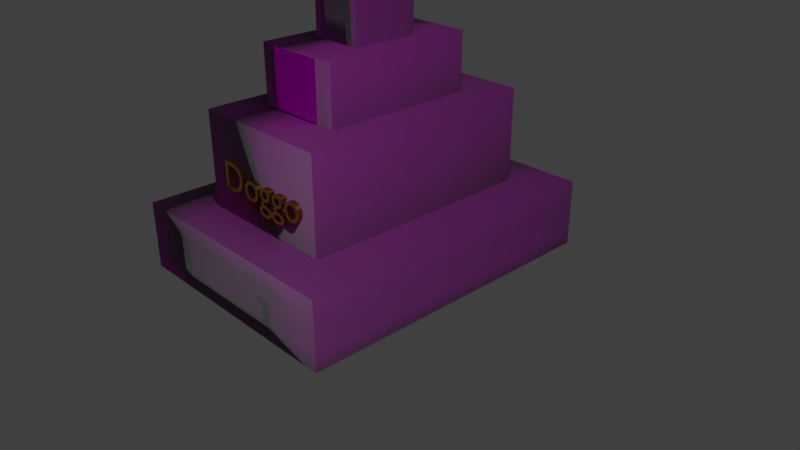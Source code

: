 # Source: Tomba.blend  (saved by Blender 2.79.0; exported with 4.5.12 LTS)
import bpy
from mathutils import Matrix  # noqa: F401  (used for matrix-valued properties, if any)

bpy.ops.wm.read_factory_settings(use_empty=True)
scene = bpy.context.scene
scene.name = 'Scene'

# ---- collections
col_collection_1 = bpy.data.collections.new('Collection 1'); scene.collection.children.link(col_collection_1)

# ---- images (referenced by path relative to the original .blend; pixels are not part of the script)
import os
ASSET_DIR = os.environ.get("B2B_ASSET_DIR", "")  # directory of the original .blend (textures are referenced by path, not embedded)
HERE = os.path.dirname(os.path.abspath(__file__))  # packed textures are extracted next to this script under _unpacked/

def load_image(name, relpath, width, height, colorspace="sRGB"):
    """Load a texture the original file referenced (path relative to the .blend, or extracted next to this script)."""
    p = next((c for c in (os.path.join(HERE, relpath), os.path.join(ASSET_DIR, relpath)) if relpath and os.path.exists(c)), "")
    if p:
        img = bpy.data.images.load(p, check_existing=True)
        img.name = name
    else:  # same state as the original file: an image datablock whose file is absent (Cycles renders it pink)
        img = bpy.data.images.new(name, width, height)
        img.source = "FILE"
        img.filepath = "//" + (relpath or name)
    img.colorspace_settings.name = colorspace
    return img
img_epitaffio_png = load_image('Epitaffio.png', 'Epitaffio.png', 1024, 1024, 'sRGB')
img_texturescom_rock_cliffgranite4_1k_ao_tif_001 = load_image('TexturesCom_Rock_CliffGranite4_1K_ao.tif.001', 'TexturesCom_Rock_CliffGranite4_1K_ao.tif', 1024, 1024, 'Non-Color')
img_texturescom_rock_cliffgranite4_1k_height_tif_001 = load_image('TexturesCom_Rock_CliffGranite4_1K_height.tif.001', 'TexturesCom_Rock_CliffGranite4_1K_height.tif', 1024, 1024, 'sRGB')
img_texturescom_rock_cliffgranite4_1k_normal_tif_001 = load_image('TexturesCom_Rock_CliffGranite4_1K_normal.tif.001', 'TexturesCom_Rock_CliffGranite4_1K_normal.tif', 1024, 1024, 'Non-Color')
img_texturescom_rock_cliffgranite4_1k_roughness_tif_001 = load_image('TexturesCom_Rock_CliffGranite4_1K_roughness.tif.001', 'TexturesCom_Rock_CliffGranite4_1K_roughness.tif', 1024, 1024, 'Non-Color')

# ---- materials (node trees are filled in below, after node groups)
mat_materialefoto = bpy.data.materials.new('MaterialeFoto')
mat_materialefoto.alpha_threshold = 0.0
mat_materialefoto.roughness = 0.5
mat_materialeepitaffio = bpy.data.materials.new('MaterialeEpitaffio')
mat_materialeepitaffio.alpha_threshold = 0.0
mat_materialeepitaffio.roughness = 0.5
mat_tombamat = bpy.data.materials.new('TombaMat')
mat_tombamat.alpha_threshold = 0.0
mat_tombamat.roughness = 0.5

# ---- material node trees
mat_materialefoto.use_nodes = True; mat_materialefoto.node_tree.nodes.clear()
_N = mat_materialefoto.node_tree.nodes; _L = mat_materialefoto.node_tree.links
n0 = _N.new('ShaderNodeOutputMaterial'); n0.name = 'Material Output'; n0.location = (463, 300)
n1 = _N.new('ShaderNodeBsdfDiffuse'); n1.name = 'Diffuse BSDF'; n1.location = (173, 300)
n2 = _N.new('ShaderNodeTexImage'); n2.name = 'Image Texture'; n2.location = (-267, 380)
n2.width = 140
n2.image = img_epitaffio_png
n3 = _N.new('ShaderNodeGamma'); n3.name = 'Gamma'; n3.location = (-47, 341)
n3.inputs[1].default_value = 0.6
_L.new(n1.outputs[0], n0.inputs[0])
_L.new(n2.outputs[0], n3.inputs[0])
_L.new(n3.outputs[0], n1.inputs[0])
n0.is_active_output = True
mat_materialeepitaffio.use_nodes = True; mat_materialeepitaffio.node_tree.nodes.clear()
_N = mat_materialeepitaffio.node_tree.nodes; _L = mat_materialeepitaffio.node_tree.links
n0 = _N.new('ShaderNodeBsdfAnisotropic'); n0.name = 'Glossy BSDF'; n0.location = (-5, 352)
n0.distribution = 'GGX'
n0.inputs[1].default_value = 0.0
n1 = _N.new('ShaderNodeLayerWeight'); n1.name = 'Layer Weight'; n1.location = (-2, 530)
n2 = _N.new('ShaderNodeRGB'); n2.name = 'RGB'; n2.location = (-254, 365)
n2.outputs[0].default_value = (0.6921, 0.42, 0.07719, 1.0)
n3 = _N.new('ShaderNodeBsdfAnisotropic'); n3.name = 'Glossy BSDF.001'; n3.location = (-18, 126)
n3.distribution = 'GGX'
n3.inputs[1].default_value = 0.4472
n4 = _N.new('ShaderNodeOutputMaterial'); n4.name = 'Material Output'; n4.location = (401, 389)
n5 = _N.new('ShaderNodeMixShader'); n5.name = 'Mix Shader'; n5.location = (194, 413)
_L.new(n2.outputs[0], n0.inputs[0])
_L.new(n2.outputs[0], n3.inputs[0])
_L.new(n1.outputs[1], n5.inputs[0])
_L.new(n0.outputs[0], n5.inputs[1])
_L.new(n3.outputs[0], n5.inputs[2])
_L.new(n5.outputs[0], n4.inputs[0])
n4.is_active_output = True
mat_tombamat.use_nodes = True; mat_tombamat.node_tree.nodes.clear()
_N = mat_tombamat.node_tree.nodes; _L = mat_tombamat.node_tree.links
n0 = _N.new('ShaderNodeTexImage'); n0.name = 'Image Texture.003'; n0.location = (-84, 809)
n0.width = 140
n0.image = img_texturescom_rock_cliffgranite4_1k_ao_tif_001
n1 = _N.new('ShaderNodeTexImage'); n1.name = 'Image Texture'; n1.location = (-87, 498)
n1.width = 140
n1.image = img_texturescom_rock_cliffgranite4_1k_height_tif_001
n2 = _N.new('ShaderNodeMapping'); n2.name = 'Mapping'; n2.location = (-574, 410)
n2.inputs[3].default_value = (4.0, 4.0, 4.0)
n3 = _N.new('ShaderNodeOutputMaterial'); n3.name = 'Material Output'; n3.location = (697, 497)
n4 = _N.new('ShaderNodeMixShader'); n4.name = 'Mix Shader'; n4.location = (515, 579)
n5 = _N.new('ShaderNodeBsdfDiffuse'); n5.name = 'Diffuse BSDF'; n5.location = (306, 537)
n6 = _N.new('ShaderNodeBump'); n6.name = 'Bump'; n6.location = (100, 278)
n6.inputs[1].default_value = 0.1
n6.inputs[2].default_value = 1.0
n7 = _N.new('ShaderNodeTexImage'); n7.name = 'Image Texture.001'; n7.location = (-92, 198)
n7.width = 140
n7.image = img_texturescom_rock_cliffgranite4_1k_normal_tif_001
n8 = _N.new('ShaderNodeTexImage'); n8.name = 'Image Texture.002'; n8.location = (-82, -124)
n8.width = 140
n8.image = img_texturescom_rock_cliffgranite4_1k_roughness_tif_001
n9 = _N.new('ShaderNodeBsdfAnisotropic'); n9.name = 'Glossy BSDF'; n9.location = (359, 169)
n9.distribution = 'GGX'
n10 = _N.new('ShaderNodeTexCoord'); n10.name = 'Texture Coordinate'; n10.location = (-810, 318)
n11 = _N.new('ShaderNodeMath'); n11.name = 'Math'; n11.location = (0, 0)
n11.operation = 'POWER'
_L.new(n5.outputs[0], n4.inputs[1])
_L.new(n1.outputs[0], n5.inputs[0])
_L.new(n4.outputs[0], n3.inputs[0])
_L.new(n9.outputs[0], n4.inputs[2])
_L.new(n7.outputs[0], n6.inputs[4])
_L.new(n6.outputs[0], n9.inputs[4])
_L.new(n6.outputs[0], n5.inputs[2])
_L.new(n0.outputs[0], n4.inputs[0])
_L.new(n2.outputs[0], n1.inputs[0])
_L.new(n2.outputs[0], n0.inputs[0])
_L.new(n2.outputs[0], n7.inputs[0])
_L.new(n2.outputs[0], n8.inputs[0])
_L.new(n10.outputs[2], n2.inputs[0])
_L.new(n8.outputs[0], n11.inputs[0])
_L.new(n11.outputs[0], n9.inputs[1])
n3.is_active_output = True

# ---- world
world_world = bpy.data.worlds.new('World'); scene.world = world_world
world_world.color = (0.05088, 0.05088, 0.05088)
world_world.use_sun_shadow = False
world_world.sun_shadow_jitter_overblur = 0.0
world_world.cycles.sampling_method = 'MANUAL'

# ---- cameras
cam_camera = bpy.data.cameras.new('Camera')
cam_camera.clip_end = 100.0
cam_camera.lens = 35.0
cam_camera.sensor_width = 32.0
cam_camera.sensor_height = 18.0
cam_camera.ortho_scale = 7.314
cam_camera.dof.focus_distance = 0.0

# ---- lights
light_lamp = bpy.data.lights.new('Lamp', 'POINT')
light_lamp.transmission_factor = 0.0
light_lamp.cutoff_distance = 30.0
light_lamp.energy = 100.0
light_lamp.shadow_buffer_clip_start = 1.001
light_lamp.shadow_soft_size = 0.1
light_lamp.shadow_maximum_resolution = 0.006
light_lamp.use_absolute_resolution = True

# ---- meshes
me_plane = bpy.data.meshes.new('Plane')
me_plane.from_pydata([(-1.0, -1.0, 0.0), (1.0, -1.0, 0.0), (-1.0, 1.0, 0.0), (1.0, 1.0, 0.0)], [], [(0, 1, 3, 2)])
_uv = me_plane.uv_layers.new(name='UVMap')
_uv.uv.foreach_set('vector', [1.49e-07, 0.9017, 0.0, 1.344e-07, 1.0, 0.0, 1.0, 0.9017])
me_plane.materials.append(mat_materialefoto)
me_plane.use_remesh_preserve_volume = False
me_plane.use_remesh_preserve_attributes = False
me_plane.use_mirror_vertex_groups = False
me_plane.update()
me_cube_003 = bpy.data.meshes.new('Cube.003')
me_cube_003.from_pydata([(-1.0, -0.4353, 2.836), (-1.0, -0.4353, 8.302), (-1.0, 0.4353, 2.836), (-1.0, 0.4353, 8.302), (1.0, -0.4353, 2.836), (1.0, -0.4353, 8.302), (1.0, 0.4353, 2.836), (1.0, 0.4353, 8.302), (-1.0, 0.2176, 2.836), (-1.0, 0.0, 2.836), (-1.0, -0.2176, 2.836), (-1.0, -0.4353, 6.209), (-1.0, -0.4353, 7.302), (-1.0, -0.4353, 7.802), (-1.0, -0.2176, 8.302), (-1.0, 0.0, 8.302), (-1.0, 0.2176, 8.302), (-1.0, 0.4353, 7.802), (-1.0, 0.4353, 7.302), (-1.0, 0.4353, 6.209), (0.5, 0.4353, 2.836), (0.0, 0.4353, 2.836), (-0.5, 0.4353, 2.836), (-0.5, 0.4353, 8.302), (0.0, 0.4353, 8.302), (0.5, 0.4353, 8.302), (1.0, 0.4353, 7.802), (1.0, 0.4353, 7.302), (1.0, 0.4353, 6.209), (1.0, -0.2176, 2.836), (1.0, 0.0, 2.836), (1.0, 0.2176, 2.836), (1.0, 0.2176, 8.302), (1.0, 0.0, 8.302), (1.0, -0.2176, 8.302), (1.0, -0.4353, 7.802), (1.0, -0.4353, 7.302), (1.0, -0.4353, 6.209), (-0.5, -0.4353, 2.836), (0.0, -0.4353, 2.836), (0.5, -0.4353, 2.836), (0.5, -0.4353, 8.302), (0.0, -0.4353, 8.302), (-0.5, -0.4353, 8.302), (0.5, 0.2176, 8.302), (0.5, 0.0, 8.302), (0.5, -0.2176, 8.302), (0.0, 0.2176, 8.302), (0.0, 0.0, 8.302), (0.0, -0.2176, 8.302), (-0.5, 0.2176, 8.302), (-0.5, 0.0, 8.302), (-0.5, -0.2176, 8.302), (-0.5, 0.2176, 2.836), (-0.5, 0.0, 2.836), (-0.5, -0.2176, 2.836), (0.0, 0.2176, 2.836), (0.0, 0.0, 2.836), (0.0, -0.2176, 2.836), (0.5, 0.2176, 2.836), (0.5, 0.0, 2.836), (0.5, -0.2176, 2.836), (0.5, -0.4353, 6.209), (0.0, -0.4353, 6.209), (-0.5, -0.4353, 6.209), (0.5, -0.4353, 7.302), (0.0, -0.4353, 7.302), (-0.5, -0.4353, 7.302), (0.5, -0.4353, 7.802), (0.0, -0.4353, 7.802), (-0.5, -0.4353, 7.802), (1.0, 0.2176, 6.209), (1.0, 0.0, 6.209), (1.0, -0.2176, 6.209), (1.0, 0.2176, 7.302), (1.0, 0.0, 7.302), (1.0, -0.2176, 7.302), (1.0, 0.2176, 7.802), (1.0, 0.0, 7.802), (1.0, -0.2176, 7.802), (-0.5, 0.4353, 6.209), (0.0, 0.4353, 6.209), (0.5, 0.4353, 6.209), (-0.5, 0.4353, 7.302), (0.0, 0.4353, 7.302), (0.5, 0.4353, 7.302), (-0.5, 0.4353, 7.802), (0.0, 0.4353, 7.802), (0.5, 0.4353, 7.802), (-1.0, -0.2176, 6.209), (-1.0, 0.0, 6.209), (-1.0, 0.2176, 6.209), (-1.0, -0.2176, 7.302), (-1.0, 0.0, 7.302), (-1.0, 0.2176, 7.302), (-1.0, -0.2176, 7.802), (-1.0, 0.0, 7.802), (-1.0, 0.2176, 7.802), (-4.203, -0.4353, 6.209), (-4.203, -0.4353, 7.302), (-4.203, 0.4353, 7.302), (-4.203, 0.4353, 6.209), (-4.203, -0.2176, 6.209), (-4.203, 0.0, 6.209), (-4.203, 0.2176, 6.209), (-4.203, -0.2176, 7.302), (-4.203, 0.0, 7.302), (-4.203, 0.2176, 7.302), (4.494, 0.4353, 7.302), (4.494, 0.4353, 6.209), (4.494, -0.4353, 7.302), (4.494, -0.4353, 6.209), (4.494, 0.2176, 6.209), (4.494, 0.0, 6.209), (4.494, -0.2176, 6.209), (4.494, 0.2176, 7.302), (4.494, 0.0, 7.302), (4.494, -0.2176, 7.302), (-1.704, -1.0, 2.09), (-1.704, -1.0, 2.831), (-1.704, 1.0, 2.09), (-1.704, 1.0, 2.831), (1.704, -1.0, 2.09), (1.704, -1.0, 2.831), (1.704, 1.0, 2.09), (1.704, 1.0, 2.831), (-2.751, -1.568, 0.8758), (-2.751, -1.568, 2.088), (-2.751, 1.568, 0.8758), (-2.751, 1.568, 2.088), (2.751, -1.568, 0.8758), (2.751, -1.568, 2.088), (2.751, 1.568, 0.8758), (2.751, 1.568, 2.088), (4.536, 2.104, 2.384e-07), (4.536, -2.104, 2.384e-07), (-4.536, -2.104, 2.384e-07), (-4.536, 2.104, 2.384e-07), (4.536, 2.104, 0.8719), (4.536, -2.104, 0.8719), (-4.536, -2.104, 0.8719), (-4.536, 2.104, 0.8719), (4.536, 1.052, 2.384e-07), (4.536, -1.254e-07, 2.384e-07), (4.536, -1.052, 2.384e-07), (2.268, 2.104, 2.384e-07), (8.111e-07, 2.104, 2.384e-07), (-2.268, 2.104, 2.384e-07), (4.536, 2.104, 0.218), (4.536, 2.104, 0.4359), (4.536, 2.104, 0.6539), (2.268, -2.104, 2.384e-07), (-2.704e-07, -2.104, 2.384e-07), (-2.268, -2.104, 2.384e-07), (4.536, -2.104, 0.218), (4.536, -2.104, 0.4359), (4.536, -2.104, 0.6539), (-4.536, -1.052, 2.384e-07), (-4.536, 6.27e-07, 2.384e-07), (-4.536, 1.052, 2.384e-07), (-4.536, -2.104, 0.218), (-4.536, -2.104, 0.4359), (-4.536, -2.104, 0.6539), (-4.536, 2.104, 0.218), (-4.536, 2.104, 0.4359), (-4.536, 2.104, 0.6539), (4.536, 1.052, 0.8719), (4.536, -1.129e-06, 0.8719), (4.536, -1.052, 0.8719), (2.268, 2.104, 0.8719), (1.081e-06, 2.104, 0.8719), (-2.268, 2.104, 0.8719), (2.268, -2.104, 0.8719), (-2.433e-06, -2.104, 0.8719), (-2.268, -2.104, 0.8719), (-4.536, -1.052, 0.8719), (-4.536, 4.389e-07, 0.8719), (-4.536, 1.052, 0.8719), (2.268, 2.104, 0.6539), (8.111e-07, 2.104, 0.6539), (-2.268, 2.104, 0.6539), (2.268, 2.104, 0.4359), (1.081e-06, 2.104, 0.4359), (-2.268, 2.104, 0.4359), (2.268, 2.104, 0.218), (9.462e-07, 2.104, 0.218), (-2.268, 2.104, 0.218), (-4.536, -1.052, 0.218), (-4.536, 5.016e-07, 0.218), (-4.536, 1.052, 0.218), (-4.536, -1.052, 0.4359), (-4.536, 4.389e-07, 0.4359), (-4.536, 1.052, 0.4359), (-4.536, -1.052, 0.6539), (-4.536, 4.389e-07, 0.6539), (-4.536, 1.052, 0.6539), (2.268, -2.104, 0.218), (-8.111e-07, -2.104, 0.218), (-2.268, -2.104, 0.218), (2.268, -2.104, 0.4359), (-1.352e-06, -2.104, 0.4359), (-2.268, -2.104, 0.4359), (2.268, -2.104, 0.6539), (-1.622e-06, -2.104, 0.6539), (-2.268, -2.104, 0.6539), (4.536, 1.052, 0.218), (4.536, -3.762e-07, 0.218), (4.536, -1.052, 0.218), (4.536, 1.052, 0.4359), (4.536, -6.27e-07, 0.4359), (4.536, -1.052, 0.4359), (4.536, 1.052, 0.6539), (4.536, -8.778e-07, 0.6539), (4.536, -1.052, 0.6539), (2.268, 1.052, 0.8719), (2.268, -8.778e-07, 0.8719), (2.268, -1.052, 0.8719), (2.028e-07, 1.052, 0.8719), (-6.759e-07, -4.389e-07, 0.8719), (-1.555e-06, -1.052, 0.8719), (-2.268, 1.052, 0.8719), (-2.268, 0.0, 0.8719), (-2.268, -1.052, 0.8719), (2.268, 1.052, 2.384e-07), (5.407e-07, 1.052, 2.384e-07), (-2.268, 1.052, 2.384e-07), (2.268, 6.27e-08, 2.384e-07), (1.352e-07, 2.508e-07, 2.384e-07), (-2.268, 4.389e-07, 2.384e-07), (2.268, -1.052, 2.384e-07), (0.0, -1.052, 2.384e-07), (-2.268, -1.052, 2.384e-07)], [], [(97, 16, 3, 17), (88, 25, 7, 26), (79, 34, 5, 35), (70, 43, 1, 13), (61, 29, 4, 40), (52, 14, 1, 43), (34, 46, 41, 5), (46, 49, 42, 41), (49, 52, 43, 42), (7, 25, 44, 32), (32, 44, 45, 33), (33, 45, 46, 34), (25, 24, 47, 44), (44, 47, 48, 45), (45, 48, 49, 46), (24, 23, 50, 47), (47, 50, 51, 48), (48, 51, 52, 49), (23, 3, 16, 50), (50, 16, 15, 51), (51, 15, 14, 52), (10, 55, 38, 0), (55, 58, 39, 38), (58, 61, 40, 39), (2, 22, 53, 8), (8, 53, 54, 9), (9, 54, 55, 10), (22, 21, 56, 53), (53, 56, 57, 54), (54, 57, 58, 55), (21, 20, 59, 56), (56, 59, 60, 57), (57, 60, 61, 58), (20, 6, 31, 59), (59, 31, 30, 60), (60, 30, 29, 61), (38, 64, 11, 0), (64, 67, 12, 11), (67, 70, 13, 12), (4, 37, 62, 40), (40, 62, 63, 39), (39, 63, 64, 38), (37, 36, 65, 62), (62, 65, 66, 63), (63, 66, 67, 64), (36, 35, 68, 65), (65, 68, 69, 66), (66, 69, 70, 67), (35, 5, 41, 68), (68, 41, 42, 69), (69, 42, 43, 70), (29, 73, 37, 4), (71, 28, 109, 112), (76, 79, 35, 36), (6, 28, 71, 31), (31, 71, 72, 30), (30, 72, 73, 29), (76, 36, 110, 117), (28, 27, 108, 109), (75, 76, 117, 116), (27, 26, 77, 74), (74, 77, 78, 75), (75, 78, 79, 76), (26, 7, 32, 77), (77, 32, 33, 78), (78, 33, 34, 79), (20, 82, 28, 6), (82, 85, 27, 28), (85, 88, 26, 27), (2, 19, 80, 22), (22, 80, 81, 21), (21, 81, 82, 20), (19, 18, 83, 80), (80, 83, 84, 81), (81, 84, 85, 82), (18, 17, 86, 83), (83, 86, 87, 84), (84, 87, 88, 85), (17, 3, 23, 86), (86, 23, 24, 87), (87, 24, 25, 88), (8, 91, 19, 2), (89, 11, 98, 102), (94, 97, 17, 18), (0, 11, 89, 10), (10, 89, 90, 9), (9, 90, 91, 8), (94, 18, 100, 107), (93, 94, 107, 106), (19, 91, 104, 101), (12, 13, 95, 92), (92, 95, 96, 93), (93, 96, 97, 94), (13, 1, 14, 95), (95, 14, 15, 96), (96, 15, 16, 97), (104, 107, 100, 101), (98, 99, 105, 102), (102, 105, 106, 103), (103, 106, 107, 104), (11, 12, 99, 98), (18, 19, 101, 100), (12, 92, 105, 99), (90, 89, 102, 103), (92, 93, 106, 105), (91, 90, 103, 104), (114, 117, 110, 111), (109, 108, 115, 112), (112, 115, 116, 113), (113, 116, 117, 114), (27, 74, 115, 108), (72, 71, 112, 113), (36, 37, 111, 110), (74, 75, 116, 115), (73, 72, 113, 114), (37, 73, 114, 111), (118, 119, 121, 120), (120, 121, 125, 124), (124, 125, 123, 122), (122, 123, 119, 118), (120, 124, 122, 118), (125, 121, 119, 123), (126, 127, 129, 128), (128, 129, 133, 132), (132, 133, 131, 130), (130, 131, 127, 126), (128, 132, 130, 126), (133, 129, 127, 131), (231, 153, 136, 157), (222, 175, 140, 174), (213, 168, 139, 156), (204, 174, 140, 162), (195, 177, 141, 165), (186, 147, 137, 163), (171, 180, 165, 141), (180, 183, 164, 165), (183, 186, 163, 164), (138, 150, 178, 169), (169, 178, 179, 170), (170, 179, 180, 171), (150, 149, 181, 178), (178, 181, 182, 179), (179, 182, 183, 180), (149, 148, 184, 181), (181, 184, 185, 182), (182, 185, 186, 183), (148, 134, 145, 184), (184, 145, 146, 185), (185, 146, 147, 186), (159, 189, 163, 137), (189, 192, 164, 163), (192, 195, 165, 164), (136, 160, 187, 157), (157, 187, 188, 158), (158, 188, 189, 159), (160, 161, 190, 187), (187, 190, 191, 188), (188, 191, 192, 189), (161, 162, 193, 190), (190, 193, 194, 191), (191, 194, 195, 192), (162, 140, 175, 193), (193, 175, 176, 194), (194, 176, 177, 195), (153, 198, 160, 136), (198, 201, 161, 160), (201, 204, 162, 161), (135, 154, 196, 151), (151, 196, 197, 152), (152, 197, 198, 153), (154, 155, 199, 196), (196, 199, 200, 197), (197, 200, 201, 198), (155, 156, 202, 199), (199, 202, 203, 200), (200, 203, 204, 201), (156, 139, 172, 202), (202, 172, 173, 203), (203, 173, 174, 204), (144, 207, 154, 135), (207, 210, 155, 154), (210, 213, 156, 155), (134, 148, 205, 142), (142, 205, 206, 143), (143, 206, 207, 144), (148, 149, 208, 205), (205, 208, 209, 206), (206, 209, 210, 207), (149, 150, 211, 208), (208, 211, 212, 209), (209, 212, 213, 210), (150, 138, 166, 211), (211, 166, 167, 212), (212, 167, 168, 213), (168, 216, 172, 139), (216, 219, 173, 172), (219, 222, 174, 173), (138, 169, 214, 166), (166, 214, 215, 167), (167, 215, 216, 168), (169, 170, 217, 214), (214, 217, 218, 215), (215, 218, 219, 216), (170, 171, 220, 217), (217, 220, 221, 218), (218, 221, 222, 219), (171, 141, 177, 220), (220, 177, 176, 221), (221, 176, 175, 222), (147, 225, 159, 137), (225, 228, 158, 159), (228, 231, 157, 158), (134, 142, 223, 145), (145, 223, 224, 146), (146, 224, 225, 147), (142, 143, 226, 223), (223, 226, 227, 224), (224, 227, 228, 225), (143, 144, 229, 226), (226, 229, 230, 227), (227, 230, 231, 228), (144, 135, 151, 229), (229, 151, 152, 230), (230, 152, 153, 231)])
me_cube_003.polygons.foreach_set('use_smooth', [True] * 224)
_uv = me_cube_003.uv_layers.new(name='UVMap')
_uv.uv.foreach_set('vector', [0.5716, 0.762, 0.5716, 0.7206, 0.5901, 0.7206, 0.5901, 0.762, 0.04236, 0.3309, 0.0, 0.3309, 0.0, 0.2895, 0.04236, 0.2895, 0.6085, 0.762, 0.6085, 0.8034, 0.5901, 0.8034, 0.5901, 0.762, 0.5055, 0.3068, 0.4631, 0.3068, 0.4631, 0.2654, 0.5055, 0.2654, 0.3503, 0.762, 0.3503, 0.7206, 0.3688, 0.7206, 0.3688, 0.762, 0.2397, 0.8449, 0.2397, 0.8863, 0.2213, 0.8863, 0.2213, 0.8449, 0.2397, 0.7206, 0.2397, 0.762, 0.2213, 0.762, 0.2213, 0.7206, 0.2397, 0.762, 0.2397, 0.8034, 0.2213, 0.8034, 0.2213, 0.762, 0.2397, 0.8034, 0.2397, 0.8449, 0.2213, 0.8449, 0.2213, 0.8034, 0.295, 0.7206, 0.295, 0.762, 0.2766, 0.762, 0.2766, 0.7206, 0.2766, 0.7206, 0.2766, 0.762, 0.2581, 0.762, 0.2581, 0.7206, 0.2581, 0.7206, 0.2581, 0.762, 0.2397, 0.762, 0.2397, 0.7206, 0.295, 0.762, 0.295, 0.8034, 0.2766, 0.8034, 0.2766, 0.762, 0.2766, 0.762, 0.2766, 0.8034, 0.2581, 0.8034, 0.2581, 0.762, 0.2581, 0.762, 0.2581, 0.8034, 0.2397, 0.8034, 0.2397, 0.762, 0.295, 0.8034, 0.295, 0.8449, 0.2766, 0.8449, 0.2766, 0.8034, 0.2766, 0.8034, 0.2766, 0.8449, 0.2581, 0.8449, 0.2581, 0.8034, 0.2581, 0.8034, 0.2581, 0.8449, 0.2397, 0.8449, 0.2397, 0.8034, 0.295, 0.8449, 0.295, 0.8863, 0.2766, 0.8863, 0.2766, 0.8449, 0.2766, 0.8449, 0.2766, 0.8863, 0.2581, 0.8863, 0.2581, 0.8449, 0.2581, 0.8449, 0.2581, 0.8863, 0.2397, 0.8863, 0.2397, 0.8449, 0.3503, 0.8863, 0.3503, 0.8449, 0.3688, 0.8449, 0.3688, 0.8863, 0.3503, 0.8449, 0.3503, 0.8034, 0.3688, 0.8034, 0.3688, 0.8449, 0.3503, 0.8034, 0.3503, 0.762, 0.3688, 0.762, 0.3688, 0.8034, 0.295, 0.8863, 0.295, 0.8449, 0.3135, 0.8449, 0.3135, 0.8863, 0.3135, 0.8863, 0.3135, 0.8449, 0.3319, 0.8449, 0.3319, 0.8863, 0.3319, 0.8863, 0.3319, 0.8449, 0.3503, 0.8449, 0.3503, 0.8863, 0.295, 0.8449, 0.295, 0.8034, 0.3135, 0.8034, 0.3135, 0.8449, 0.3135, 0.8449, 0.3135, 0.8034, 0.3319, 0.8034, 0.3319, 0.8449, 0.3319, 0.8449, 0.3319, 0.8034, 0.3503, 0.8034, 0.3503, 0.8449, 0.295, 0.8034, 0.295, 0.762, 0.3135, 0.762, 0.3135, 0.8034, 0.3135, 0.8034, 0.3135, 0.762, 0.3319, 0.762, 0.3319, 0.8034, 0.3319, 0.8034, 0.3319, 0.762, 0.3503, 0.762, 0.3503, 0.8034, 0.295, 0.762, 0.295, 0.7206, 0.3135, 0.7206, 0.3135, 0.762, 0.3135, 0.762, 0.3135, 0.7206, 0.3319, 0.7206, 0.3319, 0.762, 0.3319, 0.762, 0.3319, 0.7206, 0.3503, 0.7206, 0.3503, 0.762, 0.9262, 0.3068, 0.6405, 0.3068, 0.6405, 0.2654, 0.9262, 0.2654, 0.6405, 0.3068, 0.5478, 0.3068, 0.5478, 0.2654, 0.6405, 0.2654, 0.5478, 0.3068, 0.5055, 0.3068, 0.5055, 0.2654, 0.5478, 0.2654, 0.9262, 0.4311, 0.6405, 0.4311, 0.6405, 0.3897, 0.9262, 0.3897, 0.9262, 0.3897, 0.6405, 0.3897, 0.6405, 0.3482, 0.9262, 0.3482, 0.9262, 0.3482, 0.6405, 0.3482, 0.6405, 0.3068, 0.9262, 0.3068, 0.6405, 0.4311, 0.5478, 0.4311, 0.5478, 0.3897, 0.6405, 0.3897, 0.6405, 0.3897, 0.5478, 0.3897, 0.5478, 0.3482, 0.6405, 0.3482, 0.6405, 0.3482, 0.5478, 0.3482, 0.5478, 0.3068, 0.6405, 0.3068, 0.5478, 0.4311, 0.5055, 0.4311, 0.5055, 0.3897, 0.5478, 0.3897, 0.5478, 0.3897, 0.5055, 0.3897, 0.5055, 0.3482, 0.5478, 0.3482, 0.5478, 0.3482, 0.5055, 0.3482, 0.5055, 0.3068, 0.5478, 0.3068, 0.5055, 0.4311, 0.4631, 0.4311, 0.4631, 0.3897, 0.5055, 0.3897, 0.5055, 0.3897, 0.4631, 0.3897, 0.4631, 0.3482, 0.5055, 0.3482, 0.5055, 0.3482, 0.4631, 0.3482, 0.4631, 0.3068, 0.5055, 0.3068, 0.01844, 0.7206, 0.01844, 1.0, 0.0, 1.0, 0.0, 0.7206, 0.9447, 0.579, 0.9262, 0.579, 0.9262, 0.2895, 0.9447, 0.2895, 0.6085, 0.7206, 0.6085, 0.762, 0.5901, 0.762, 0.5901, 0.7206, 0.07376, 0.7206, 0.07376, 1.0, 0.05532, 1.0, 0.05532, 0.7206, 0.05532, 0.7206, 0.05532, 1.0, 0.03688, 1.0, 0.03688, 0.7206, 0.03688, 0.7206, 0.03688, 1.0, 0.01844, 1.0, 0.01844, 0.7206, 0.9447, 0.2895, 0.9262, 0.2895, 0.9262, 0.0, 0.9447, 0.0, 0.1774, 0.2895, 0.08473, 0.2895, 0.08473, 7.902e-08, 0.1774, 0.0, 0.9631, 0.2895, 0.9447, 0.2895, 0.9447, 0.0, 0.9631, 0.0, 0.6638, 0.7206, 0.6638, 0.762, 0.6454, 0.762, 0.6454, 0.7206, 0.6454, 0.7206, 0.6454, 0.762, 0.6269, 0.762, 0.6269, 0.7206, 0.6269, 0.7206, 0.6269, 0.762, 0.6085, 0.762, 0.6085, 0.7206, 0.6638, 0.762, 0.6638, 0.8034, 0.6454, 0.8034, 0.6454, 0.762, 0.6454, 0.762, 0.6454, 0.8034, 0.6269, 0.8034, 0.6269, 0.762, 0.6269, 0.762, 0.6269, 0.8034, 0.6085, 0.8034, 0.6085, 0.762, 0.4631, 0.3309, 0.1774, 0.3309, 0.1774, 0.2895, 0.4631, 0.2895, 0.1774, 0.3309, 0.08473, 0.3309, 0.08473, 0.2895, 0.1774, 0.2895, 0.08473, 0.3309, 0.04236, 0.3309, 0.04236, 0.2895, 0.08473, 0.2895, 0.4631, 0.4552, 0.1774, 0.4552, 0.1774, 0.4138, 0.4631, 0.4138, 0.4631, 0.4138, 0.1774, 0.4138, 0.1774, 0.3724, 0.4631, 0.3724, 0.4631, 0.3724, 0.1774, 0.3724, 0.1774, 0.3309, 0.4631, 0.3309, 0.1774, 0.4552, 0.08473, 0.4552, 0.08473, 0.4138, 0.1774, 0.4138, 0.1774, 0.4138, 0.08473, 0.4138, 0.08473, 0.3724, 0.1774, 0.3724, 0.1774, 0.3724, 0.08473, 0.3724, 0.08473, 0.3309, 0.1774, 0.3309, 0.08473, 0.4552, 0.04236, 0.4552, 0.04236, 0.4138, 0.08473, 0.4138, 0.08473, 0.4138, 0.04236, 0.4138, 0.04236, 0.3724, 0.08473, 0.3724, 0.08473, 0.3724, 0.04236, 0.3724, 0.04236, 0.3309, 0.08473, 0.3309, 0.04236, 0.4552, 0.0, 0.4552, 0.0, 0.4138, 0.04236, 0.4138, 0.04236, 0.4138, 0.0, 0.4138, 0.0, 0.3724, 0.04236, 0.3724, 0.04236, 0.3724, 0.0, 0.3724, 0.0, 0.3309, 0.04236, 0.3309, 0.9816, 0.8584, 0.9816, 0.579, 1.0, 0.579, 1.0, 0.8584, 0.2028, 0.7206, 0.2213, 0.7206, 0.2213, 0.986, 0.2028, 0.986, 0.5716, 0.8034, 0.5716, 0.762, 0.5901, 0.762, 0.5901, 0.8034, 0.9262, 0.8584, 0.9262, 0.579, 0.9447, 0.579, 0.9447, 0.8584, 0.9447, 0.8584, 0.9447, 0.579, 0.9631, 0.579, 0.9631, 0.8584, 0.9631, 0.8584, 0.9631, 0.579, 0.9816, 0.579, 0.9816, 0.8584, 0.1291, 0.7206, 0.1475, 0.7206, 0.1475, 0.986, 0.1291, 0.986, 0.1106, 0.7206, 0.1291, 0.7206, 0.1291, 0.986, 0.1106, 0.986, 0.1475, 0.7206, 0.166, 0.7206, 0.166, 0.986, 0.1475, 0.986, 0.5163, 0.8034, 0.5163, 0.762, 0.5347, 0.762, 0.5347, 0.8034, 0.5347, 0.8034, 0.5347, 0.762, 0.5532, 0.762, 0.5532, 0.8034, 0.5532, 0.8034, 0.5532, 0.762, 0.5716, 0.762, 0.5716, 0.8034, 0.5163, 0.762, 0.5163, 0.7206, 0.5347, 0.7206, 0.5347, 0.762, 0.5347, 0.762, 0.5347, 0.7206, 0.5532, 0.7206, 0.5532, 0.762, 0.5532, 0.762, 0.5532, 0.7206, 0.5716, 0.7206, 0.5716, 0.762, 0.4241, 0.8112, 0.4241, 0.7206, 0.4425, 0.7206, 0.4425, 0.8112, 0.3688, 0.8112, 0.3688, 0.7206, 0.3872, 0.7206, 0.3872, 0.8112, 0.3872, 0.8112, 0.3872, 0.7206, 0.4057, 0.7206, 0.4057, 0.8112, 0.4057, 0.8112, 0.4057, 0.7206, 0.4241, 0.7206, 0.4241, 0.8112, 0.6405, 0.2654, 0.5478, 0.2654, 0.5478, 3.951e-08, 0.6405, 0.0, 0.08473, 0.4552, 0.1774, 0.4552, 0.1774, 0.7206, 0.08473, 0.7206, 0.07376, 0.7206, 0.0922, 0.7206, 0.0922, 0.986, 0.07376, 0.986, 0.1844, 0.7206, 0.2028, 0.7206, 0.2028, 0.986, 0.1844, 0.986, 0.0922, 0.7206, 0.1106, 0.7206, 0.1106, 0.986, 0.0922, 0.986, 0.166, 0.7206, 0.1844, 0.7206, 0.1844, 0.986, 0.166, 0.986, 0.461, 0.7206, 0.461, 0.8112, 0.4425, 0.8112, 0.4425, 0.7206, 0.5163, 0.7206, 0.5163, 0.8112, 0.4979, 0.8112, 0.4979, 0.7206, 0.4979, 0.7206, 0.4979, 0.8112, 0.4794, 0.8112, 0.4794, 0.7206, 0.4794, 0.7206, 0.4794, 0.8112, 0.461, 0.8112, 0.461, 0.7206, 1.0, 0.2895, 0.9816, 0.2895, 0.9816, 0.0, 1.0, 0.0, 0.9631, 0.579, 0.9447, 0.579, 0.9447, 0.2895, 0.9631, 0.2895, 0.5478, 0.4311, 0.6405, 0.4311, 0.6405, 0.7206, 0.5478, 0.7206, 0.9816, 0.2895, 0.9631, 0.2895, 0.9631, 0.0, 0.9816, 0.0, 0.9816, 0.579, 0.9631, 0.579, 0.9631, 0.2895, 0.9816, 0.2895, 1.0, 0.579, 0.9816, 0.579, 0.9816, 0.2895, 1.0, 0.2895, 0.6667, 0.3333, 0.3333, 0.3333, 0.3333, 3.974e-08, 0.6667, 0.0, 0.3333, 0.6667, 3.974e-08, 0.6667, 0.0, 0.3333, 0.3333, 0.3333, 0.3333, 0.3333, 1.291e-07, 0.3333, 0.0, 8.941e-08, 0.3333, 0.0, 0.3333, 0.6667, 0.3333, 0.3333, 0.6667, 0.3333, 0.6667, 0.6667, 1.0, 0.3333, 0.6667, 0.3333, 0.6667, 2.98e-08, 1.0, 0.0, 0.3333, 0.6667, 0.3333, 1.0, 4.967e-08, 1.0, 0.0, 0.6667, 1.0, 0.624, 0.8046, 0.624, 0.8046, 2.372e-08, 1.0, 0.0, 0.1954, 0.624, 0.3909, 0.624, 0.3909, 1.0, 0.1954, 1.0, 0.6091, 0.0, 0.8046, 4.743e-08, 0.8046, 0.624, 0.6091, 0.624, 0.0, 0.624, 0.1954, 0.624, 0.1954, 1.0, 7.685e-08, 1.0, 0.0, 9.487e-08, 0.3046, 0.0, 0.3046, 0.624, 1.153e-07, 0.624, 0.6091, 0.624, 0.3046, 0.624, 0.3046, 9.487e-08, 0.6091, 0.0, 0.6837, 0.1436, 0.6837, 3.256e-08, 0.7813, 6.511e-08, 0.7813, 0.1436, 0.293, 0.4309, 0.3907, 0.4309, 0.3907, 0.5746, 0.293, 0.5746, 0.9727, 0.4309, 1.0, 0.4309, 1.0, 0.5746, 0.9727, 0.5746, 0.1367, 0.6809, 0.1093, 0.6809, 0.1093, 0.5746, 0.1367, 0.5746, 0.8087, 0.1436, 0.7813, 0.1436, 0.7813, 6.511e-08, 0.8087, 6.511e-08, 0.082, 0.8936, 0.1093, 0.8936, 0.1093, 1.0, 0.082, 1.0, 2.242e-08, 0.8936, 0.02733, 0.8936, 0.02733, 1.0, 1.495e-08, 1.0, 0.02733, 0.8936, 0.05467, 0.8936, 0.05467, 1.0, 0.02733, 1.0, 0.05467, 0.8936, 0.082, 0.8936, 0.082, 1.0, 0.05467, 1.0, 2.242e-08, 0.5746, 0.02733, 0.5746, 0.02733, 0.6809, 0.0, 0.6809, 0.0, 0.6809, 0.02733, 0.6809, 0.02733, 0.7873, 7.474e-09, 0.7873, 7.474e-09, 0.7873, 0.02733, 0.7873, 0.02733, 0.8936, 2.242e-08, 0.8936, 0.02733, 0.5746, 0.05467, 0.5746, 0.05467, 0.6809, 0.02733, 0.6809, 0.02733, 0.6809, 0.05467, 0.6809, 0.05467, 0.7873, 0.02733, 0.7873, 0.02733, 0.7873, 0.05467, 0.7873, 0.05467, 0.8936, 0.02733, 0.8936, 0.05467, 0.5746, 0.082, 0.5746, 0.082, 0.6809, 0.05467, 0.6809, 0.05467, 0.6809, 0.082, 0.6809, 0.082, 0.7873, 0.05467, 0.7873, 0.05467, 0.7873, 0.082, 0.7873, 0.082, 0.8936, 0.05467, 0.8936, 0.082, 0.5746, 0.1093, 0.5746, 0.1093, 0.6809, 0.082, 0.6809, 0.082, 0.6809, 0.1093, 0.6809, 0.1093, 0.7873, 0.082, 0.7873, 0.082, 0.7873, 0.1093, 0.7873, 0.1093, 0.8936, 0.082, 0.8936, 0.8907, 0.1436, 0.8633, 0.1436, 0.8633, 3.256e-08, 0.8907, 0.0, 0.8633, 0.1436, 0.836, 0.1436, 0.836, 6.511e-08, 0.8633, 3.256e-08, 0.836, 0.1436, 0.8087, 0.1436, 0.8087, 6.511e-08, 0.836, 6.511e-08, 0.8907, 0.5746, 0.8633, 0.5746, 0.8633, 0.4309, 0.8907, 0.4309, 0.8907, 0.4309, 0.8633, 0.4309, 0.8633, 0.2873, 0.8907, 0.2873, 0.8907, 0.2873, 0.8633, 0.2873, 0.8633, 0.1436, 0.8907, 0.1436, 0.8633, 0.5746, 0.836, 0.5746, 0.836, 0.4309, 0.8633, 0.4309, 0.8633, 0.4309, 0.836, 0.4309, 0.836, 0.2873, 0.8633, 0.2873, 0.8633, 0.2873, 0.836, 0.2873, 0.836, 0.1436, 0.8633, 0.1436, 0.836, 0.5746, 0.8087, 0.5746, 0.8087, 0.4309, 0.836, 0.4309, 0.836, 0.4309, 0.8087, 0.4309, 0.8087, 0.2873, 0.836, 0.2873, 0.836, 0.2873, 0.8087, 0.2873, 0.8087, 0.1436, 0.836, 0.1436, 0.8087, 0.5746, 0.7813, 0.5746, 0.7813, 0.4309, 0.8087, 0.4309, 0.8087, 0.4309, 0.7813, 0.4309, 0.7813, 0.2873, 0.8087, 0.2873, 0.8087, 0.2873, 0.7813, 0.2873, 0.7813, 0.1436, 0.8087, 0.1436, 0.2187, 0.6809, 0.1913, 0.6809, 0.1913, 0.5746, 0.2187, 0.5746, 0.1913, 0.6809, 0.164, 0.6809, 0.164, 0.5746, 0.1913, 0.5746, 0.164, 0.6809, 0.1367, 0.6809, 0.1367, 0.5746, 0.164, 0.5746, 0.2187, 1.0, 0.1913, 1.0, 0.1913, 0.8936, 0.2187, 0.8936, 0.2187, 0.8936, 0.1913, 0.8936, 0.1913, 0.7873, 0.2187, 0.7873, 0.2187, 0.7873, 0.1913, 0.7873, 0.1913, 0.6809, 0.2187, 0.6809, 0.1913, 1.0, 0.164, 1.0, 0.164, 0.8936, 0.1913, 0.8936, 0.1913, 0.8936, 0.164, 0.8936, 0.164, 0.7873, 0.1913, 0.7873, 0.1913, 0.7873, 0.164, 0.7873, 0.164, 0.6809, 0.1913, 0.6809, 0.164, 1.0, 0.1367, 1.0, 0.1367, 0.8936, 0.164, 0.8936, 0.164, 0.8936, 0.1367, 0.8936, 0.1367, 0.7873, 0.164, 0.7873, 0.164, 0.7873, 0.1367, 0.7873, 0.1367, 0.6809, 0.164, 0.6809, 0.1367, 1.0, 0.1093, 1.0, 0.1093, 0.8936, 0.1367, 0.8936, 0.1367, 0.8936, 0.1093, 0.8936, 0.1093, 0.7873, 0.1367, 0.7873, 0.1367, 0.7873, 0.1093, 0.7873, 0.1093, 0.6809, 0.1367, 0.6809, 0.8907, 0.4309, 0.918, 0.4309, 0.918, 0.5746, 0.8907, 0.5746, 0.918, 0.4309, 0.9453, 0.4309, 0.9453, 0.5746, 0.918, 0.5746, 0.9453, 0.4309, 0.9727, 0.4309, 0.9727, 0.5746, 0.9453, 0.5746, 0.8907, 0.0, 0.918, 6.511e-08, 0.918, 0.1436, 0.8907, 0.1436, 0.8907, 0.1436, 0.918, 0.1436, 0.918, 0.2873, 0.8907, 0.2873, 0.8907, 0.2873, 0.918, 0.2873, 0.918, 0.4309, 0.8907, 0.4309, 0.918, 6.511e-08, 0.9453, 6.511e-08, 0.9453, 0.1436, 0.918, 0.1436, 0.918, 0.1436, 0.9453, 0.1436, 0.9453, 0.2873, 0.918, 0.2873, 0.918, 0.2873, 0.9453, 0.2873, 0.9453, 0.4309, 0.918, 0.4309, 0.9453, 6.511e-08, 0.9727, 1.302e-07, 0.9727, 0.1436, 0.9453, 0.1436, 0.9453, 0.1436, 0.9727, 0.1436, 0.9727, 0.2873, 0.9453, 0.2873, 0.9453, 0.2873, 0.9727, 0.2873, 0.9727, 0.4309, 0.9453, 0.4309, 0.9727, 1.302e-07, 1.0, 1.302e-07, 1.0, 0.1436, 0.9727, 0.1436, 0.9727, 0.1436, 1.0, 0.1436, 1.0, 0.2873, 0.9727, 0.2873, 0.9727, 0.2873, 1.0, 0.2873, 1.0, 0.4309, 0.9727, 0.4309, 1.046e-07, 0.4309, 0.09767, 0.4309, 0.09767, 0.5746, 1.644e-07, 0.5746, 0.09767, 0.4309, 0.1953, 0.4309, 0.1953, 0.5746, 0.09767, 0.5746, 0.1953, 0.4309, 0.293, 0.4309, 0.293, 0.5746, 0.1953, 0.5746, 0.0, 3.256e-08, 0.09767, 3.256e-08, 0.09767, 0.1436, 4.484e-08, 0.1436, 4.484e-08, 0.1436, 0.09767, 0.1436, 0.09767, 0.2873, 7.474e-08, 0.2873, 7.474e-08, 0.2873, 0.09767, 0.2873, 0.09767, 0.4309, 1.046e-07, 0.4309, 0.09767, 3.256e-08, 0.1953, 3.256e-08, 0.1953, 0.1436, 0.09767, 0.1436, 0.09767, 0.1436, 0.1953, 0.1436, 0.1953, 0.2873, 0.09767, 0.2873, 0.09767, 0.2873, 0.1953, 0.2873, 0.1953, 0.4309, 0.09767, 0.4309, 0.1953, 3.256e-08, 0.293, 0.0, 0.293, 0.1436, 0.1953, 0.1436, 0.1953, 0.1436, 0.293, 0.1436, 0.293, 0.2873, 0.1953, 0.2873, 0.1953, 0.2873, 0.293, 0.2873, 0.293, 0.4309, 0.1953, 0.4309, 0.293, 0.0, 0.3907, 0.0, 0.3907, 0.1436, 0.293, 0.1436, 0.293, 0.1436, 0.3907, 0.1436, 0.3907, 0.2873, 0.293, 0.2873, 0.293, 0.2873, 0.3907, 0.2873, 0.3907, 0.4309, 0.293, 0.4309, 0.6837, 0.5746, 0.6837, 0.4309, 0.7813, 0.4309, 0.7813, 0.5746, 0.6837, 0.4309, 0.6837, 0.2873, 0.7813, 0.2873, 0.7813, 0.4309, 0.6837, 0.2873, 0.6837, 0.1436, 0.7813, 0.1436, 0.7813, 0.2873, 0.3907, 0.5746, 0.3907, 0.4309, 0.4883, 0.4309, 0.4883, 0.5746, 0.4883, 0.5746, 0.4883, 0.4309, 0.586, 0.4309, 0.586, 0.5746, 0.586, 0.5746, 0.586, 0.4309, 0.6837, 0.4309, 0.6837, 0.5746, 0.3907, 0.4309, 0.3907, 0.2873, 0.4883, 0.2873, 0.4883, 0.4309, 0.4883, 0.4309, 0.4883, 0.2873, 0.586, 0.2873, 0.586, 0.4309, 0.586, 0.4309, 0.586, 0.2873, 0.6837, 0.2873, 0.6837, 0.4309, 0.3907, 0.2873, 0.3907, 0.1436, 0.4883, 0.1436, 0.4883, 0.2873, 0.4883, 0.2873, 0.4883, 0.1436, 0.586, 0.1436, 0.586, 0.2873, 0.586, 0.2873, 0.586, 0.1436, 0.6837, 0.1436, 0.6837, 0.2873, 0.3907, 0.1436, 0.3907, 0.0, 0.4883, 3.256e-08, 0.4883, 0.1436, 0.4883, 0.1436, 0.4883, 3.256e-08, 0.586, 3.256e-08, 0.586, 0.1436, 0.586, 0.1436, 0.586, 3.256e-08, 0.6837, 3.256e-08, 0.6837, 0.1436])
me_cube_003.materials.append(mat_tombamat)
me_cube_003.use_remesh_preserve_volume = False
me_cube_003.use_remesh_preserve_attributes = False
me_cube_003.use_mirror_vertex_groups = False
me_cube_003.update()

# ---- curves / text
txt_text = bpy.data.curves.new('Text', 'FONT')
txt_text.dimensions = '2D'
txt_text.body = 'Doggo'
txt_text.materials.append(mat_materialeepitaffio)
txt_text.use_path_clamp = True
txt_text.bevel_resolution = 0
txt_text.extrude = 0.1

# ---- objects
ob_plane = bpy.data.objects.new('Plane', me_plane)
ob_text = bpy.data.objects.new('Text', txt_text)
ob_tomba = bpy.data.objects.new('Tomba', me_cube_003)
ob_lamp = bpy.data.objects.new('Lamp', light_lamp)
ob_camera = bpy.data.objects.new('Camera', cam_camera)

# ---- transforms, parenting, visibility, modifiers, constraints
ob_plane.location = (0.0, -1.022, 2.47)
ob_plane.rotation_euler = (1.571, 1.571, 0.0)
ob_plane.scale = (0.3619, 0.3619, 0.3619)
ob_plane.lineart.crease_threshold = 0.0
ob_text.location = (-0.6358, -1.575, 1.227)
ob_text.rotation_euler = (1.571, -0.0, 0.0)
ob_text.scale = (0.5193, 0.5193, 0.5193)
ob_text.lineart.crease_threshold = 0.0
ob_tomba.location = (0.0, 0.0, 2.384e-07)
ob_tomba.scale = (0.3434, 1.0, 1.0)
ob_tomba.lineart.crease_threshold = 0.0
ob_lamp.location = (4.076, -3.038, 5.904)
ob_lamp.rotation_euler = (0.6503, 0.05522, 1.866)
ob_lamp.lock_rotations_4d = False
ob_lamp.empty_display_type = 'ARROWS'
ob_lamp.color = (0.0, 0.0, 0.0, 0.0)
ob_lamp.lineart.crease_threshold = 0.0
ob_camera.location = (7.481, -6.508, 5.344)
ob_camera.rotation_euler = (1.109, 0.0, 0.8149)
ob_camera.lock_rotations_4d = False
ob_camera.empty_display_type = 'ARROWS'
ob_camera.color = (0.0, 0.0, 0.0, 0.0)
ob_camera.display_type = 'WIRE'
ob_camera.lineart.crease_threshold = 0.0

# ---- collection membership
col_collection_1.objects.link(ob_plane)
col_collection_1.objects.link(ob_text)
col_collection_1.objects.link(ob_tomba)
col_collection_1.objects.link(ob_lamp)
col_collection_1.objects.link(ob_camera)

# ---- scene / render settings (as saved in the file)
scene.camera = ob_camera
scene.frame_start = 1; scene.frame_end = 250; scene.frame_set(1)
scene.render.engine = 'CYCLES'
scene.render.resolution_percentage = 50
scene.render.dither_intensity = 0.0
scene.cycles.use_denoising = False
scene.cycles.samples = 128
scene.cycles.sampling_pattern = 'TABULATED_SOBOL'
scene.cycles.use_adaptive_sampling = False
scene.cycles.use_light_tree = False
scene.cycles.blur_glossy = 0.0
scene.cycles.sample_clamp_indirect = 0.0
scene.view_settings.view_transform = 'Standard'
bpy.context.view_layer.update()
